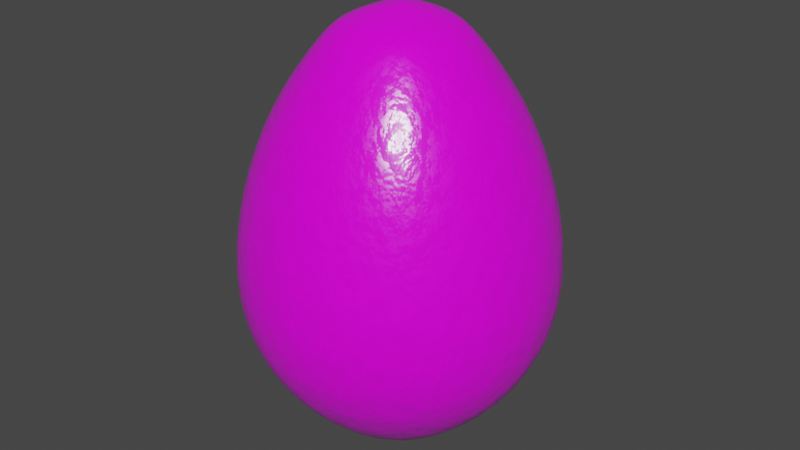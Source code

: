 # Source: EasterEgg.blend  (saved by Blender 2.83.19; exported with 4.5.12 LTS)
import bpy
from mathutils import Matrix  # noqa: F401  (used for matrix-valued properties, if any)

bpy.ops.wm.read_factory_settings(use_empty=True)
scene = bpy.context.scene
scene.name = 'Scene'

# ---- collections
col_collection = bpy.data.collections.new('Collection'); scene.collection.children.link(col_collection)

# ---- images (referenced by path relative to the original .blend; pixels are not part of the script)
import os
ASSET_DIR = os.environ.get("B2B_ASSET_DIR", "")  # directory of the original .blend (textures are referenced by path, not embedded)
HERE = os.path.dirname(os.path.abspath(__file__))  # packed textures are extracted next to this script under _unpacked/

def load_image(name, relpath, width, height, colorspace="sRGB"):
    """Load a texture the original file referenced (path relative to the .blend, or extracted next to this script)."""
    p = next((c for c in (os.path.join(HERE, relpath), os.path.join(ASSET_DIR, relpath)) if relpath and os.path.exists(c)), "")
    if p:
        img = bpy.data.images.load(p, check_existing=True)
        img.name = name
    else:  # same state as the original file: an image datablock whose file is absent (Cycles renders it pink)
        img = bpy.data.images.new(name, width, height)
        img.source = "FILE"
        img.filepath = "//" + (relpath or name)
    img.colorspace_settings.name = colorspace
    return img
img_images__1__png = load_image('images (1).png', 'images (1).png', 1024, 1024, 'sRGB')
img_ed35a184d76ed13ab3ea5b4cbf6fb480_1400x_jpg = load_image('ed35a184d76ed13ab3ea5b4cbf6fb480_1400x.jpg', 'ed35a184d76ed13ab3ea5b4cbf6fb480_1400x.jpg', 1024, 1024, 'sRGB')
img_images_png = load_image('images.png', 'images.png', 1024, 1024, 'sRGB')
img_depositphotos_81466612_stock_illustration_cute_easter_pattern_w = load_image('depositphotos_81466612-stock-illustration-cute-easter-pattern-w', 'depositphotos_81466612-stock-illustration-cute-easter-pattern-with-easter.jpg', 1024, 1024, 'sRGB')
img_images_jpg = load_image('images.jpg', 'images.jpg', 1024, 1024, 'sRGB')
img_colorful_hand_drawn_abstract_leaves_pattern_52683_67306_jpg = load_image('colorful-hand-drawn-abstract-leaves-pattern_52683-67306.jpg', 'colorful-hand-drawn-abstract-leaves-pattern_52683-67306.jpg', 1024, 1024, 'sRGB')
img_abstract_colorful_background_jpg = load_image('Abstract_Colorful_Background.jpg', 'Abstract_Colorful_Background.jpg', 1024, 1024, 'sRGB')
img_colorful_zig_zag_pattern_background_jpg = load_image('colorful-zig-zag-pattern-background.jpg', 'colorful-zig-zag-pattern-background.jpg', 1024, 1024, 'sRGB')
img_vector_colorful_seamless_pattern_with_tatiana_kost_jpg = load_image('vector-colorful-seamless-pattern-with-tatiana-kost.jpg', 'vector-colorful-seamless-pattern-with-tatiana-kost.jpg', 1024, 1024, 'sRGB')

# ---- materials (node trees are filled in below, after node groups)
mat_egg2 = bpy.data.materials.new('egg2')
mat_egg2.use_transparent_shadow = False

# ---- material node trees
mat_egg2.use_nodes = True; mat_egg2.node_tree.nodes.clear()
_N = mat_egg2.node_tree.nodes; _L = mat_egg2.node_tree.links
n0 = _N.new('ShaderNodeBsdfPrincipled'); n0.name = 'Principled BSDF'; n0.location = (130, 300)
n0.distribution = 'GGX'
n0.subsurface_method = 'BURLEY'
n0.inputs[2].default_value = 0.2515
n0.inputs[3].default_value = 1.45
n0.inputs[13].default_value = 0.6545
n0.inputs[27].default_value = (0.0, 0.0, 0.0, 1.0)
n0.inputs[28].default_value = 1.0
n1 = _N.new('ShaderNodeOutputMaterial'); n1.name = 'Material Output'; n1.location = (420, 300)
n2 = _N.new('ShaderNodeTexImage'); n2.name = 'Image Texture'; n2.location = (-1241, 168)
n2.image = img_images__1__png
n3 = _N.new('ShaderNodeTexImage'); n3.name = 'Image Texture.008'; n3.location = (-1270, 203)
n3.image = img_ed35a184d76ed13ab3ea5b4cbf6fb480_1400x_jpg
n4 = _N.new('ShaderNodeTexImage'); n4.name = 'Image Texture.003'; n4.location = (-1252, 180)
n4.image = img_images_png
n5 = _N.new('ShaderNodeTexImage'); n5.name = 'Image Texture.009'; n5.location = (-1308, 175)
n5.image = img_depositphotos_81466612_stock_illustration_cute_easter_pattern_w
n6 = _N.new('ShaderNodeTexImage'); n6.name = 'Image Texture.011'; n6.location = (-1222, 138)
n6.image = img_images_jpg
n7 = _N.new('ShaderNodeTexImage'); n7.name = 'Image Texture.006'; n7.location = (-1280, 82)
n7.image = img_colorful_hand_drawn_abstract_leaves_pattern_52683_67306_jpg
n8 = _N.new('ShaderNodeTexImage'); n8.name = 'Image Texture.004'; n8.location = (-1144, 73)
n8.image = img_abstract_colorful_background_jpg
n9 = _N.new('ShaderNodeBump'); n9.name = 'Bump'; n9.location = (-190, -155)
n9.inputs[0].default_value = 0.05
n9.inputs[1].default_value = 1.0
n9.inputs[2].default_value = 1.0
n10 = _N.new('ShaderNodeTexNoise'); n10.name = 'Noise Texture'; n10.location = (-713, -59)
n10.inputs[2].default_value = 20.0
n10.inputs[3].default_value = 3.0
n10.inputs[8].default_value = 0.1
n11 = _N.new('ShaderNodeTexImage'); n11.name = 'Image Texture.007'; n11.location = (-767, 220)
n11.image = img_colorful_zig_zag_pattern_background_jpg
n12 = _N.new('ShaderNodeTexImage'); n12.name = 'Image Texture.005'; n12.location = (-355, 224)
n12.image = img_vector_colorful_seamless_pattern_with_tatiana_kost_jpg
_L.new(n0.outputs[0], n1.inputs[0])
_L.new(n9.outputs[0], n0.inputs[5])
_L.new(n10.outputs[0], n9.inputs[3])
_L.new(n12.outputs[0], n0.inputs[0])
n1.is_active_output = True

# ---- world
world_world = bpy.data.worlds.new('World'); scene.world = world_world
world_world.use_nodes = True; world_world.node_tree.nodes.clear()
_N = world_world.node_tree.nodes; _L = world_world.node_tree.links
n0 = _N.new('ShaderNodeOutputWorld'); n0.name = 'World Output'; n0.location = (300, 300)
n1 = _N.new('ShaderNodeBackground'); n1.name = 'Background'; n1.location = (10, 300)
n1.inputs[0].default_value = (0.05088, 0.05088, 0.05088, 1.0)
_L.new(n1.outputs[0], n0.inputs[0])
n0.is_active_output = True
world_world.color = (0.05088, 0.05088, 0.05088)
world_world.use_sun_shadow = False
world_world.sun_shadow_jitter_overblur = 0.0

# ---- meshes
me_sphere = bpy.data.meshes.new('Sphere')
me_sphere.from_pydata([(8.299e-08, 0.7409, 1.006), (0.0, 0.9239, 0.5133), (0.0, 0.9239, -0.3942), (0.0, 0.3827, -0.9988), (0.1555, 0.3563, 1.447), (0.2835, 0.6845, 1.006), (0.3536, 0.8536, 0.5133), (0.3827, 0.9239, 0.02097), (0.3536, 0.8536, -0.3942), (0.2706, 0.6533, -0.7317), (0.1464, 0.3536, -0.9988), (0.2743, 0.292, 1.459), (0.5239, 0.5239, 1.006), (0.6533, 0.6533, 0.5133), (0.7071, 0.7071, 0.02097), (0.6533, 0.6533, -0.3942), (0.5, 0.5, -0.7317), (0.2706, 0.2706, -0.9988), (0.3655, 0.1514, 1.466), (0.6845, 0.2835, 1.006), (0.8536, 0.3536, 0.5133), (0.9239, 0.3827, 0.02097), (0.8536, 0.3536, -0.3942), (0.6533, 0.2706, -0.7317), (0.3536, 0.1464, -0.9988), (0.4004, -0.0125, 1.459), (0.7409, 5.935e-08, 1.006), (0.9239, 1.149e-08, 0.5133), (1.0, 1.182e-08, 0.02097), (0.9239, 1.305e-08, -0.3942), (0.7071, 7.441e-08, -0.7317), (0.3827, 6.131e-08, -0.9988), (0.3688, -0.1446, 1.449), (0.6845, -0.2835, 1.006), (0.8536, -0.3536, 0.5133), (0.9239, -0.3827, 0.02097), (0.8536, -0.3536, -0.3942), (0.6533, -0.2706, -0.7317), (0.3536, -0.1464, -0.9988), (0.2926, -0.2728, 1.459), (0.5239, -0.5239, 1.006), (0.6533, -0.6533, 0.5133), (0.7071, -0.7071, 0.02097), (0.6533, -0.6533, -0.3942), (0.5, -0.5, -0.7317), (0.2706, -0.2706, -0.9988), (0.1508, -0.364, 1.467), (0.2835, -0.6845, 1.006), (0.3536, -0.8536, 0.5133), (0.3827, -0.9239, 0.02097), (0.3536, -0.8536, -0.3942), (0.2706, -0.6533, -0.7317), (0.1464, -0.3536, -0.9988), (-0.01402, -0.3998, 1.459), (-2.569e-07, -0.7409, 1.006), (-2.962e-07, -0.9239, 0.5133), (-3.26e-07, -1.0, 0.02097), (-2.962e-07, -0.9239, -0.3942), (-2.664e-07, -0.7071, -0.7317), (-1.621e-07, -0.3827, -0.9988), (-0.1585, -0.3664, 1.455), (-0.2835, -0.6845, 1.006), (-0.3536, -0.8536, 0.5133), (-0.3827, -0.9239, 0.02097), (-0.3536, -0.8536, -0.3942), (-0.2706, -0.6533, -0.7317), (-0.1464, -0.3536, -0.9988), (-0.2743, -0.292, 1.459), (-0.5239, -0.5239, 1.006), (-0.6533, -0.6533, 0.5133), (-0.7071, -0.7071, 0.02097), (-0.6533, -0.6533, -0.3942), (-0.5, -0.5, -0.7317), (-0.2706, -0.2706, -0.9988), (-0.3655, -0.1514, 1.466), (-0.6845, -0.2835, 1.006), (-0.8536, -0.3536, 0.5133), (-0.9239, -0.3827, 0.02097), (-0.8536, -0.3536, -0.3942), (-0.6533, -0.2706, -0.7317), (-0.3536, -0.1464, -0.9988), (-0.4004, 0.0125, 1.459), (-0.7409, 4.732e-07, 1.006), (-0.9239, 5.181e-07, 0.5133), (-1.0, 6.079e-07, 0.02097), (-0.9239, 5.197e-07, -0.3942), (-0.7071, 4.916e-07, -0.7317), (-0.3827, 3.444e-07, -0.9988), (-0.3708, 0.1516, 1.451), (-0.6845, 0.2835, 1.006), (-0.8536, 0.3536, 0.5133), (-0.9239, 0.3827, 0.02097), (-0.8536, 0.3536, -0.3942), (-0.6533, 0.2706, -0.7317), (-0.3536, 0.1464, -0.9988), (-0.2842, 0.2925, 1.459), (-0.5239, 0.5239, 1.006), (-0.6533, 0.6533, 0.5133), (-0.7071, 0.7071, 0.02097), (-0.6533, 0.6533, -0.3942), (-0.5, 0.5, -0.7317), (-0.2706, 0.2706, -0.9988), (-0.1508, 0.364, 1.467), (-0.2835, 0.6845, 1.006), (-0.3536, 0.8536, 0.5133), (-0.3827, 0.9239, 0.02097), (-0.3536, 0.8536, -0.3942), (-0.2706, 0.6533, -0.7317), (-0.1464, 0.3536, -0.9988), (-0.2006, -0.1913, -1.039), (0.01402, 0.3998, 1.459), (6.575e-07, 1.0, 0.02097), (4.34e-07, 0.7071, -0.7317), (-0.2197, 2.347e-07, -1.062), (-0.2006, 0.1913, -1.039), (-1.043e-07, -0.2071, -1.067), (-6.706e-08, 2.012e-07, -1.113), (-1.118e-08, 0.2071, -1.067), (0.2006, -0.1913, -1.039), (0.2197, 1.218e-07, -1.062), (0.2006, 0.1913, -1.039), (-0.194, -0.2117, 1.544), (-0.2072, -0.003763, 1.548), (-0.1951, 0.2017, 1.522), (0.003739, -0.2209, 1.554), (-7.451e-09, 1.488e-07, 1.657), (-0.003739, 0.2209, 1.554), (0.1841, -0.2017, 1.531), (0.2044, 0.006576, 1.548), (0.2024, 0.2089, 1.545)], [], [(66, 73, 80, 109), (112, 2, 8, 9), (111, 1, 6, 7), (0, 110, 4, 5), (3, 112, 9, 10), (2, 111, 7, 8), (1, 0, 5, 6), (7, 6, 13, 14), (5, 4, 11, 12), (10, 9, 16, 17), (8, 7, 14, 15), (6, 5, 12, 13), (59, 66, 109, 115), (9, 8, 15, 16), (17, 16, 23, 24), (15, 14, 21, 22), (13, 12, 19, 20), (52, 59, 115, 118), (16, 15, 22, 23), (14, 13, 20, 21), (12, 11, 18, 19), (20, 19, 26, 27), (45, 52, 118, 38), (23, 22, 29, 30), (21, 20, 27, 28), (19, 18, 25, 26), (24, 23, 30, 31), (22, 21, 28, 29), (30, 29, 36, 37), (28, 27, 34, 35), (26, 25, 32, 33), (31, 30, 37, 38), (29, 28, 35, 36), (27, 26, 33, 34), (109, 80, 87, 113), (33, 32, 39, 40), (38, 37, 44, 45), (36, 35, 42, 43), (34, 33, 40, 41), (115, 109, 113, 116), (37, 36, 43, 44), (35, 34, 41, 42), (45, 44, 51, 52), (43, 42, 49, 50), (41, 40, 47, 48), (118, 115, 116, 119), (44, 43, 50, 51), (42, 41, 48, 49), (40, 39, 46, 47), (38, 118, 119, 31), (51, 50, 57, 58), (49, 48, 55, 56), (47, 46, 53, 54), (52, 51, 58, 59), (50, 49, 56, 57), (48, 47, 54, 55), (58, 57, 64, 65), (56, 55, 62, 63), (54, 53, 60, 61), (59, 58, 65, 66), (57, 56, 63, 64), (55, 54, 61, 62), (113, 87, 94, 114), (66, 65, 72, 73), (64, 63, 70, 71), (62, 61, 68, 69), (116, 113, 114, 117), (65, 64, 71, 72), (63, 62, 69, 70), (61, 60, 67, 68), (71, 70, 77, 78), (69, 68, 75, 76), (119, 116, 117, 120), (72, 71, 78, 79), (70, 69, 76, 77), (68, 67, 74, 75), (73, 72, 79, 80), (79, 78, 85, 86), (77, 76, 83, 84), (75, 74, 81, 82), (80, 79, 86, 87), (78, 77, 84, 85), (76, 75, 82, 83), (31, 119, 120, 24), (84, 83, 90, 91), (82, 81, 88, 89), (87, 86, 93, 94), (85, 84, 91, 92), (83, 82, 89, 90), (114, 94, 101, 108), (86, 85, 92, 93), (94, 93, 100, 101), (92, 91, 98, 99), (90, 89, 96, 97), (117, 114, 108, 3), (93, 92, 99, 100), (91, 90, 97, 98), (89, 88, 95, 96), (97, 96, 103, 104), (120, 117, 3, 10), (100, 99, 106, 107), (98, 97, 104, 105), (96, 95, 102, 103), (101, 100, 107, 108), (99, 98, 105, 106), (107, 106, 2, 112), (105, 104, 1, 111), (103, 102, 110, 0), (108, 107, 112, 3), (106, 105, 111, 2), (104, 103, 0, 1), (24, 120, 10, 17), (121, 74, 67, 60), (124, 121, 60, 53), (127, 124, 53, 46), (32, 127, 46, 39), (122, 81, 74, 121), (125, 122, 121, 124), (128, 125, 124, 127), (25, 128, 127, 32), (123, 88, 81, 122), (126, 123, 122, 125), (129, 126, 125, 128), (18, 129, 128, 25), (102, 95, 88, 123), (110, 102, 123, 126), (4, 110, 126, 129), (11, 4, 129, 18)])
me_sphere.polygons.foreach_set('use_smooth', [True] * 128)
_uv = me_sphere.uv_layers.new(name='UVMap')
_uv.uv.foreach_set('vector', [0.7893, 0.3947, 0.7685, 0.4036, 0.7476, 0.4062, 0.7629, 0.3875, 0.4318, 0.3509, 0.4746, 0.408, 0.4206, 0.4301, 0.3967, 0.3784, 0.4962, 0.4824, 0.4871, 0.5748, 0.4275, 0.5611, 0.432, 0.4886, 0.4435, 0.6621, 0.3643, 0.7272, 0.3478, 0.7067, 0.4014, 0.636, 0.3724, 0.3094, 0.4318, 0.3509, 0.3967, 0.3784, 0.3571, 0.3291, 0.4746, 0.408, 0.4962, 0.4824, 0.432, 0.4886, 0.4206, 0.4301, 0.4871, 0.5748, 0.4435, 0.6621, 0.4014, 0.636, 0.4275, 0.5611, 0.432, 0.4886, 0.4275, 0.5611, 0.3779, 0.5535, 0.3807, 0.4921, 0.4014, 0.636, 0.3478, 0.7067, 0.331, 0.6936, 0.3628, 0.6205, 0.3571, 0.3291, 0.3967, 0.3784, 0.3623, 0.3945, 0.3388, 0.3422, 0.4206, 0.4301, 0.432, 0.4886, 0.3807, 0.4921, 0.3752, 0.4421, 0.4275, 0.5611, 0.4014, 0.636, 0.3628, 0.6205, 0.3779, 0.5535, 0.8085, 0.3788, 0.7893, 0.3947, 0.7629, 0.3875, 0.781, 0.3583, 0.3967, 0.3784, 0.4206, 0.4301, 0.3752, 0.4421, 0.3623, 0.3945, 0.3388, 0.3422, 0.3623, 0.3945, 0.3293, 0.4027, 0.319, 0.3491, 0.3752, 0.4421, 0.3807, 0.4921, 0.3361, 0.4936, 0.336, 0.4472, 0.3779, 0.5535, 0.3628, 0.6205, 0.3264, 0.612, 0.3341, 0.5493, 0.2413, 0.3228, 0.2268, 0.3001, 0.262, 0.2895, 0.2696, 0.3243, 0.3623, 0.3945, 0.3752, 0.4421, 0.336, 0.4472, 0.3293, 0.4027, 0.3807, 0.4921, 0.3779, 0.5535, 0.3341, 0.5493, 0.3361, 0.4936, 0.3628, 0.6205, 0.331, 0.6936, 0.3089, 0.6856, 0.3264, 0.612, 0.3341, 0.5493, 0.3264, 0.612, 0.2908, 0.6084, 0.2929, 0.5475, 0.2591, 0.3382, 0.2413, 0.3228, 0.2696, 0.3243, 0.2786, 0.3472, 0.3293, 0.4027, 0.336, 0.4472, 0.2957, 0.4492, 0.297, 0.4047, 0.3361, 0.4936, 0.3341, 0.5493, 0.2929, 0.5475, 0.2943, 0.4935, 0.3264, 0.612, 0.3089, 0.6856, 0.2867, 0.6812, 0.2908, 0.6084, 0.319, 0.3491, 0.3293, 0.4027, 0.297, 0.4047, 0.2987, 0.3509, 0.336, 0.4472, 0.3361, 0.4936, 0.2943, 0.4935, 0.2957, 0.4492, 0.297, 0.4047, 0.2957, 0.4492, 0.257, 0.4465, 0.2645, 0.401, 0.2943, 0.4935, 0.2929, 0.5475, 0.2518, 0.5477, 0.2526, 0.4922, 0.2908, 0.6084, 0.2867, 0.6812, 0.2682, 0.6826, 0.2559, 0.6097, 0.2987, 0.3509, 0.297, 0.4047, 0.2645, 0.401, 0.2786, 0.3472, 0.2957, 0.4492, 0.2943, 0.4935, 0.2526, 0.4922, 0.257, 0.4465, 0.2929, 0.5475, 0.2908, 0.6084, 0.2559, 0.6097, 0.2518, 0.5477, 0.7629, 0.3875, 0.7476, 0.4062, 0.7274, 0.4035, 0.734, 0.3791, 0.2559, 0.6097, 0.2682, 0.6826, 0.2483, 0.6889, 0.2199, 0.6162, 0.2786, 0.3472, 0.2645, 0.401, 0.2312, 0.3911, 0.2591, 0.3382, 0.257, 0.4465, 0.2526, 0.4922, 0.208, 0.4897, 0.2158, 0.4396, 0.2518, 0.5477, 0.2559, 0.6097, 0.2199, 0.6162, 0.2084, 0.5503, 0.781, 0.3583, 0.7629, 0.3875, 0.734, 0.3791, 0.7449, 0.341, 0.2645, 0.401, 0.257, 0.4465, 0.2158, 0.4396, 0.2312, 0.3911, 0.2526, 0.4922, 0.2518, 0.5477, 0.2084, 0.5503, 0.208, 0.4897, 0.2591, 0.3382, 0.2312, 0.3911, 0.1961, 0.373, 0.2413, 0.3228, 0.2158, 0.4396, 0.208, 0.4897, 0.1568, 0.4858, 0.1695, 0.4268, 0.2084, 0.5503, 0.2199, 0.6162, 0.1814, 0.6296, 0.1598, 0.5566, 0.2696, 0.3243, 0.262, 0.2895, 0.3025, 0.2863, 0.3, 0.3256, 0.2312, 0.3911, 0.2158, 0.4396, 0.1695, 0.4268, 0.1961, 0.373, 0.208, 0.4897, 0.2084, 0.5503, 0.1598, 0.5566, 0.1568, 0.4858, 0.2199, 0.6162, 0.2483, 0.6889, 0.2277, 0.703, 0.1814, 0.6296, 0.2786, 0.3472, 0.2696, 0.3243, 0.3, 0.3256, 0.2987, 0.3509, 0.1961, 0.373, 0.1695, 0.4268, 0.1132, 0.4043, 0.1589, 0.3424, 0.1568, 0.4858, 0.1598, 0.5566, 0.103, 0.5691, 0.09321, 0.4804, 0.1814, 0.6296, 0.2277, 0.703, 0.2071, 0.7226, 0.1417, 0.6514, 0.2413, 0.3228, 0.1961, 0.373, 0.1589, 0.3424, 0.2268, 0.3001, 0.1695, 0.4268, 0.1568, 0.4858, 0.09321, 0.4804, 0.1132, 0.4043, 0.1598, 0.5566, 0.1814, 0.6296, 0.1417, 0.6514, 0.103, 0.5691, 0.8578, 0.4323, 0.8874, 0.4976, 0.8296, 0.5075, 0.8174, 0.4517, 0.8924, 0.5752, 0.8631, 0.6638, 0.8078, 0.6373, 0.828, 0.5672, 0.8011, 0.7396, 0.7099, 0.7839, 0.699, 0.7606, 0.766, 0.705, 0.8085, 0.3788, 0.8578, 0.4323, 0.8174, 0.4517, 0.7893, 0.3947, 0.8874, 0.4976, 0.8924, 0.5752, 0.828, 0.5672, 0.8296, 0.5075, 0.8631, 0.6638, 0.8011, 0.7396, 0.766, 0.705, 0.8078, 0.6373, 0.734, 0.3791, 0.7274, 0.4035, 0.7084, 0.3956, 0.7046, 0.3712, 0.7893, 0.3947, 0.8174, 0.4517, 0.7802, 0.46, 0.7685, 0.4036, 0.8296, 0.5075, 0.828, 0.5672, 0.7771, 0.5595, 0.7825, 0.5094, 0.8078, 0.6373, 0.766, 0.705, 0.7312, 0.6807, 0.7609, 0.6189, 0.7449, 0.341, 0.734, 0.3791, 0.7046, 0.3712, 0.7045, 0.3354, 0.8174, 0.4517, 0.8296, 0.5075, 0.7825, 0.5094, 0.7802, 0.46, 0.828, 0.5672, 0.8078, 0.6373, 0.7609, 0.6189, 0.7771, 0.5595, 0.766, 0.705, 0.699, 0.7606, 0.6852, 0.7447, 0.7312, 0.6807, 0.7825, 0.5094, 0.7771, 0.5595, 0.7331, 0.5512, 0.7414, 0.5062, 0.7609, 0.6189, 0.7312, 0.6807, 0.6979, 0.6645, 0.719, 0.6053, 0.3, 0.3256, 0.3025, 0.2863, 0.3413, 0.2954, 0.3299, 0.3277, 0.7802, 0.46, 0.7825, 0.5094, 0.7414, 0.5062, 0.7461, 0.4609, 0.7771, 0.5595, 0.7609, 0.6189, 0.719, 0.6053, 0.7331, 0.5512, 0.7312, 0.6807, 0.6852, 0.7447, 0.6654, 0.7322, 0.6979, 0.6645, 0.7685, 0.4036, 0.7802, 0.46, 0.7461, 0.4609, 0.7476, 0.4062, 0.7461, 0.4609, 0.7414, 0.5062, 0.7032, 0.4991, 0.714, 0.4558, 0.7331, 0.5512, 0.719, 0.6053, 0.6793, 0.5945, 0.6923, 0.5422, 0.6979, 0.6645, 0.6654, 0.7322, 0.6448, 0.7232, 0.6643, 0.6534, 0.7476, 0.4062, 0.7461, 0.4609, 0.714, 0.4558, 0.7274, 0.4035, 0.7414, 0.5062, 0.7331, 0.5512, 0.6923, 0.5422, 0.7032, 0.4991, 0.719, 0.6053, 0.6979, 0.6645, 0.6643, 0.6534, 0.6793, 0.5945, 0.2987, 0.3509, 0.3, 0.3256, 0.3299, 0.3277, 0.319, 0.3491, 0.6923, 0.5422, 0.6793, 0.5945, 0.6392, 0.586, 0.6518, 0.532, 0.6643, 0.6534, 0.6448, 0.7232, 0.6258, 0.7201, 0.63, 0.6472, 0.7274, 0.4035, 0.714, 0.4558, 0.6831, 0.4453, 0.7084, 0.3956, 0.7032, 0.4991, 0.6923, 0.5422, 0.6518, 0.532, 0.6659, 0.4882, 0.6793, 0.5945, 0.6643, 0.6534, 0.63, 0.6472, 0.6392, 0.586, 0.7046, 0.3712, 0.7084, 0.3956, 0.6912, 0.3826, 0.6771, 0.3637, 0.714, 0.4558, 0.7032, 0.4991, 0.6659, 0.4882, 0.6831, 0.4453, 0.7084, 0.3956, 0.6831, 0.4453, 0.6525, 0.4284, 0.6912, 0.3826, 0.6659, 0.4882, 0.6518, 0.532, 0.6087, 0.5199, 0.6271, 0.4726, 0.6392, 0.586, 0.63, 0.6472, 0.5935, 0.6462, 0.5962, 0.5793, 0.7045, 0.3354, 0.7046, 0.3712, 0.6771, 0.3637, 0.6678, 0.3383, 0.6831, 0.4453, 0.6659, 0.4882, 0.6271, 0.4726, 0.6525, 0.4284, 0.6518, 0.532, 0.6392, 0.586, 0.5962, 0.5793, 0.6087, 0.5199, 0.63, 0.6472, 0.6258, 0.7201, 0.6031, 0.722, 0.5935, 0.6462, 0.5962, 0.5793, 0.5935, 0.6462, 0.553, 0.651, 0.5474, 0.5752, 0.3299, 0.3277, 0.3413, 0.2954, 0.3724, 0.3094, 0.3571, 0.3291, 0.6525, 0.4284, 0.6271, 0.4726, 0.5844, 0.4501, 0.622, 0.4031, 0.6087, 0.5199, 0.5962, 0.5793, 0.5474, 0.5752, 0.5595, 0.5053, 0.5935, 0.6462, 0.6031, 0.722, 0.583, 0.7319, 0.553, 0.651, 0.6912, 0.3826, 0.6525, 0.4284, 0.622, 0.4031, 0.6771, 0.3637, 0.6271, 0.4726, 0.6087, 0.5199, 0.5595, 0.5053, 0.5844, 0.4501, 0.622, 0.4031, 0.5844, 0.4501, 0.5341, 0.416, 0.5921, 0.3651, 0.5595, 0.5053, 0.5474, 0.5752, 0.4891, 0.5754, 0.4983, 0.4864, 0.553, 0.651, 0.583, 0.7319, 0.5589, 0.7469, 0.5097, 0.6641, 0.6771, 0.3637, 0.622, 0.4031, 0.5921, 0.3651, 0.6678, 0.3383, 0.5844, 0.4501, 0.5595, 0.5053, 0.4983, 0.4864, 0.5341, 0.416, 0.5474, 0.5752, 0.553, 0.651, 0.5097, 0.6641, 0.4891, 0.5754, 0.319, 0.3491, 0.3299, 0.3277, 0.3571, 0.3291, 0.3388, 0.3422, 0.6709, 0.7597, 0.6654, 0.7322, 0.6852, 0.7447, 0.699, 0.7606, 0.673, 0.7935, 0.6709, 0.7597, 0.699, 0.7606, 0.7099, 0.7839, 0.2545, 0.7102, 0.241, 0.7385, 0.2071, 0.7226, 0.2277, 0.703, 0.2682, 0.6826, 0.2545, 0.7102, 0.2277, 0.703, 0.2483, 0.6889, 0.6387, 0.7543, 0.6448, 0.7232, 0.6654, 0.7322, 0.6709, 0.7597, 0.6277, 0.7927, 0.6387, 0.7543, 0.6709, 0.7597, 0.673, 0.7935, 0.2879, 0.7131, 0.2839, 0.7533, 0.241, 0.7385, 0.2545, 0.7102, 0.2867, 0.6812, 0.2879, 0.7131, 0.2545, 0.7102, 0.2682, 0.6826, 0.6082, 0.7421, 0.6258, 0.7201, 0.6448, 0.7232, 0.6387, 0.7543, 0.5892, 0.7695, 0.6082, 0.7421, 0.6387, 0.7543, 0.6277, 0.7927, 0.3194, 0.7103, 0.3293, 0.7446, 0.2839, 0.7533, 0.2879, 0.7131, 0.3089, 0.6856, 0.3194, 0.7103, 0.2879, 0.7131, 0.2867, 0.6812, 0.583, 0.7319, 0.6031, 0.722, 0.6258, 0.7201, 0.6082, 0.7421, 0.5589, 0.7469, 0.583, 0.7319, 0.6082, 0.7421, 0.5892, 0.7695, 0.3478, 0.7067, 0.3643, 0.7272, 0.3293, 0.7446, 0.3194, 0.7103, 0.331, 0.6936, 0.3478, 0.7067, 0.3194, 0.7103, 0.3089, 0.6856])
me_sphere.materials.append(mat_egg2)
me_sphere.use_remesh_fix_poles = True
me_sphere.use_remesh_preserve_attributes = False
me_sphere.use_mirror_vertex_groups = False
me_sphere.update()

# ---- objects
ob_sphere = bpy.data.objects.new('Sphere', me_sphere)

# ---- transforms, parenting, visibility, modifiers, constraints
ob_sphere.location = (0.0, 0.0, 0.0)
ob_sphere.lineart.crease_threshold = 0.0
_m = ob_sphere.modifiers.new('Subdivision', 'SUBSURF')
_m.uv_smooth = 'PRESERVE_CORNERS'
_m.levels = 2

# ---- collection membership
col_collection.objects.link(ob_sphere)

# ---- scene / render settings (as saved in the file)
scene.frame_start = 1; scene.frame_end = 250; scene.frame_set(1)
scene.render.engine = 'BLENDER_EEVEE_NEXT'
scene.cycles.samples = 128
scene.cycles.sampling_pattern = 'TABULATED_SOBOL'
scene.cycles.use_adaptive_sampling = False
scene.cycles.use_light_tree = False
scene.view_settings.view_transform = 'Filmic'
bpy.context.view_layer.update()

# ---- added for rendering (the .blend has no active camera and no usable light): camera, sun
cam_auto = bpy.data.cameras.new('AutoCamera')
cam_auto.lens = 50.0
cam_auto.sensor_width = 36.0
cam_auto.clip_end = 1000.0
ob_auto_camera = bpy.data.objects.new('AutoCamera', cam_auto)
scene.collection.objects.link(ob_auto_camera)
ob_auto_camera.location = (3.66284, -4.39541, 3.20266)
ob_auto_camera.rotation_euler = (1.09748, -7.21219e-08, 0.694738)
scene.camera = ob_auto_camera
light_auto_sun = bpy.data.lights.new('AutoSun', 'SUN')
light_auto_sun.energy = 3.0
light_auto_sun.angle = 0.0523599
ob_auto_sun = bpy.data.objects.new('AutoSun', light_auto_sun)
scene.collection.objects.link(ob_auto_sun)
ob_auto_sun.rotation_euler = (0.872665, 0.174533, 0.523599)
bpy.context.view_layer.update()
